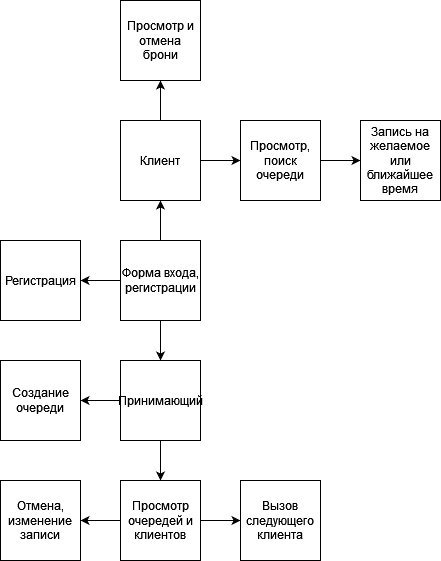

The diagram above was exported from draw.io. Its source (the exported page's mxGraphModel, read from the mxfile embedded in the PNG):
<mxGraphModel dx="1422" dy="752" grid="1" gridSize="10" guides="1" tooltips="1" connect="1" arrows="1" fold="1" page="1" pageScale="1" pageWidth="827" pageHeight="1169" math="0" shadow="0">
  <root>
    <mxCell id="0" />
    <mxCell id="1" parent="0" />
    <mxCell id="NuVw1YhqHfDYRDji5Dh7-6" value="" style="edgeStyle=orthogonalEdgeStyle;rounded=0;orthogonalLoop=1;jettySize=auto;html=1;" edge="1" parent="1" source="NuVw1YhqHfDYRDji5Dh7-1" target="NuVw1YhqHfDYRDji5Dh7-4">
      <mxGeometry relative="1" as="geometry" />
    </mxCell>
    <mxCell id="NuVw1YhqHfDYRDji5Dh7-8" value="" style="edgeStyle=orthogonalEdgeStyle;rounded=0;orthogonalLoop=1;jettySize=auto;html=1;" edge="1" parent="1" source="NuVw1YhqHfDYRDji5Dh7-1" target="NuVw1YhqHfDYRDji5Dh7-5">
      <mxGeometry relative="1" as="geometry" />
    </mxCell>
    <mxCell id="NuVw1YhqHfDYRDji5Dh7-10" value="" style="edgeStyle=orthogonalEdgeStyle;rounded=0;orthogonalLoop=1;jettySize=auto;html=1;" edge="1" parent="1" source="NuVw1YhqHfDYRDji5Dh7-1" target="NuVw1YhqHfDYRDji5Dh7-9">
      <mxGeometry relative="1" as="geometry" />
    </mxCell>
    <mxCell id="NuVw1YhqHfDYRDji5Dh7-1" value="Форма входа, регистрации" style="whiteSpace=wrap;html=1;aspect=fixed;" vertex="1" parent="1">
      <mxGeometry x="440" y="440" width="80" height="80" as="geometry" />
    </mxCell>
    <mxCell id="NuVw1YhqHfDYRDji5Dh7-12" value="" style="edgeStyle=orthogonalEdgeStyle;rounded=0;orthogonalLoop=1;jettySize=auto;html=1;" edge="1" parent="1" source="NuVw1YhqHfDYRDji5Dh7-4" target="NuVw1YhqHfDYRDji5Dh7-11">
      <mxGeometry relative="1" as="geometry" />
    </mxCell>
    <mxCell id="NuVw1YhqHfDYRDji5Dh7-14" value="" style="edgeStyle=orthogonalEdgeStyle;rounded=0;orthogonalLoop=1;jettySize=auto;html=1;" edge="1" parent="1" source="NuVw1YhqHfDYRDji5Dh7-4" target="NuVw1YhqHfDYRDji5Dh7-13">
      <mxGeometry relative="1" as="geometry" />
    </mxCell>
    <mxCell id="NuVw1YhqHfDYRDji5Dh7-4" value="Клиент" style="whiteSpace=wrap;html=1;aspect=fixed;" vertex="1" parent="1">
      <mxGeometry x="440" y="320" width="80" height="80" as="geometry" />
    </mxCell>
    <mxCell id="NuVw1YhqHfDYRDji5Dh7-18" value="" style="edgeStyle=orthogonalEdgeStyle;rounded=0;orthogonalLoop=1;jettySize=auto;html=1;" edge="1" parent="1" source="NuVw1YhqHfDYRDji5Dh7-5" target="NuVw1YhqHfDYRDji5Dh7-17">
      <mxGeometry relative="1" as="geometry" />
    </mxCell>
    <mxCell id="NuVw1YhqHfDYRDji5Dh7-20" value="" style="edgeStyle=orthogonalEdgeStyle;rounded=0;orthogonalLoop=1;jettySize=auto;html=1;" edge="1" parent="1" source="NuVw1YhqHfDYRDji5Dh7-5" target="NuVw1YhqHfDYRDji5Dh7-19">
      <mxGeometry relative="1" as="geometry" />
    </mxCell>
    <mxCell id="NuVw1YhqHfDYRDji5Dh7-5" value="Принимающий" style="whiteSpace=wrap;html=1;aspect=fixed;" vertex="1" parent="1">
      <mxGeometry x="440" y="560" width="80" height="80" as="geometry" />
    </mxCell>
    <mxCell id="NuVw1YhqHfDYRDji5Dh7-9" value="Регистрация" style="whiteSpace=wrap;html=1;aspect=fixed;" vertex="1" parent="1">
      <mxGeometry x="320" y="440" width="80" height="80" as="geometry" />
    </mxCell>
    <mxCell id="NuVw1YhqHfDYRDji5Dh7-11" value="Просмотр и отмена брони" style="whiteSpace=wrap;html=1;aspect=fixed;" vertex="1" parent="1">
      <mxGeometry x="440" y="200" width="80" height="80" as="geometry" />
    </mxCell>
    <mxCell id="NuVw1YhqHfDYRDji5Dh7-16" value="" style="edgeStyle=orthogonalEdgeStyle;rounded=0;orthogonalLoop=1;jettySize=auto;html=1;" edge="1" parent="1" source="NuVw1YhqHfDYRDji5Dh7-13" target="NuVw1YhqHfDYRDji5Dh7-15">
      <mxGeometry relative="1" as="geometry" />
    </mxCell>
    <mxCell id="NuVw1YhqHfDYRDji5Dh7-13" value="&lt;div&gt;Просмотр, поиск очереди&lt;/div&gt;" style="whiteSpace=wrap;html=1;aspect=fixed;" vertex="1" parent="1">
      <mxGeometry x="560" y="320" width="80" height="80" as="geometry" />
    </mxCell>
    <mxCell id="NuVw1YhqHfDYRDji5Dh7-15" value="Запись на желаемое или ближайшее время" style="whiteSpace=wrap;html=1;aspect=fixed;" vertex="1" parent="1">
      <mxGeometry x="680" y="320" width="80" height="80" as="geometry" />
    </mxCell>
    <mxCell id="NuVw1YhqHfDYRDji5Dh7-17" value="Создание очереди" style="whiteSpace=wrap;html=1;aspect=fixed;" vertex="1" parent="1">
      <mxGeometry x="320" y="560" width="80" height="80" as="geometry" />
    </mxCell>
    <mxCell id="NuVw1YhqHfDYRDji5Dh7-25" value="" style="edgeStyle=orthogonalEdgeStyle;rounded=0;orthogonalLoop=1;jettySize=auto;html=1;" edge="1" parent="1" source="NuVw1YhqHfDYRDji5Dh7-19" target="NuVw1YhqHfDYRDji5Dh7-23">
      <mxGeometry relative="1" as="geometry" />
    </mxCell>
    <mxCell id="NuVw1YhqHfDYRDji5Dh7-27" value="" style="edgeStyle=orthogonalEdgeStyle;rounded=0;orthogonalLoop=1;jettySize=auto;html=1;" edge="1" parent="1" source="NuVw1YhqHfDYRDji5Dh7-19" target="NuVw1YhqHfDYRDji5Dh7-26">
      <mxGeometry relative="1" as="geometry" />
    </mxCell>
    <mxCell id="NuVw1YhqHfDYRDji5Dh7-19" value="Просмотр очередей и клиентов" style="whiteSpace=wrap;html=1;aspect=fixed;" vertex="1" parent="1">
      <mxGeometry x="440" y="680" width="80" height="80" as="geometry" />
    </mxCell>
    <mxCell id="NuVw1YhqHfDYRDji5Dh7-23" value="&lt;div&gt;Отмена, изменение записи&lt;/div&gt;" style="whiteSpace=wrap;html=1;aspect=fixed;" vertex="1" parent="1">
      <mxGeometry x="320" y="680" width="80" height="80" as="geometry" />
    </mxCell>
    <mxCell id="NuVw1YhqHfDYRDji5Dh7-26" value="&lt;div&gt;Вызов следующего клиента&lt;/div&gt;" style="whiteSpace=wrap;html=1;aspect=fixed;" vertex="1" parent="1">
      <mxGeometry x="560" y="680" width="80" height="80" as="geometry" />
    </mxCell>
  </root>
</mxGraphModel>